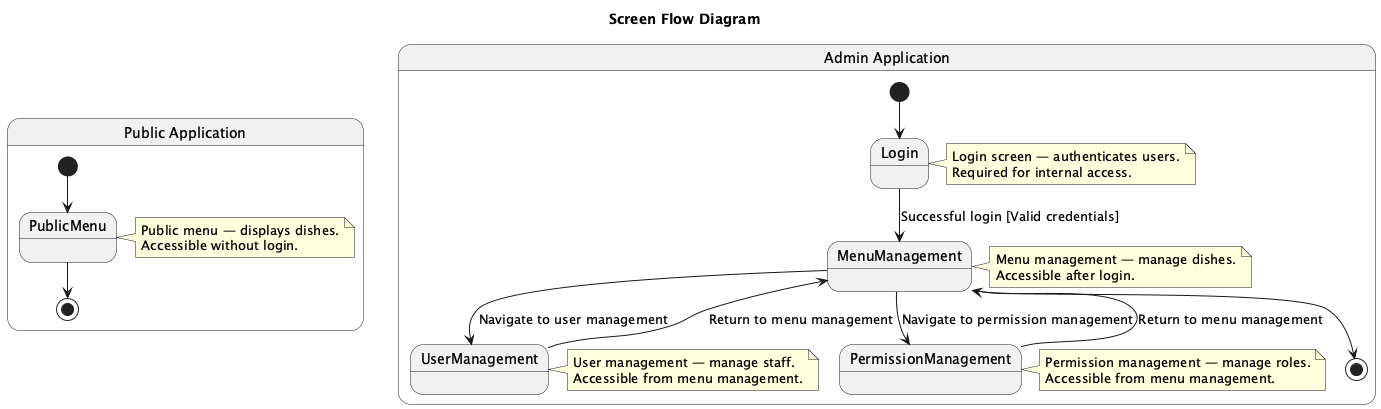

The diagram above was rendered by PlantUML. Its source (embedded in the PNG):
@startuml
  title Screen Flow Diagram
  ' Auto-generated at: 2023-10-01T12:00:00Z
  ' Screen Flow Diagram (state diagram) — grouped with local start/end

  state "Public Application" as GROUP__Public_Application {
    state "PublicMenu" as Public_Application__PublicMenu
    [*] --> Public_Application__PublicMenu
    Public_Application__PublicMenu --> [*]
    note right of Public_Application__PublicMenu
      Public menu — displays dishes.
      Accessible without login.
    end note
  }

  state "Admin Application" as GROUP__Admin_Application {
    state "Login" as Admin_Application__Login
    state "MenuManagement" as Admin_Application__MenuManagement
    state "UserManagement" as Admin_Application__UserManagement
    state "PermissionManagement" as Admin_Application__PermissionManagement

    [*] --> Admin_Application__Login
    Admin_Application__Login --> Admin_Application__MenuManagement : Successful login [Valid credentials]
    Admin_Application__MenuManagement --> Admin_Application__UserManagement : Navigate to user management
    Admin_Application__MenuManagement --> Admin_Application__PermissionManagement : Navigate to permission management
    Admin_Application__UserManagement --> Admin_Application__MenuManagement : Return to menu management
    Admin_Application__PermissionManagement --> Admin_Application__MenuManagement : Return to menu management
    Admin_Application__MenuManagement --> [*]

    note right of Admin_Application__Login
      Login screen — authenticates users.
      Required for internal access.
    end note
    note right of Admin_Application__MenuManagement
      Menu management — manage dishes.
      Accessible after login.
    end note
    note right of Admin_Application__UserManagement
      User management — manage staff.
      Accessible from menu management.
    end note
    note right of Admin_Application__PermissionManagement
      Permission management — manage roles.
      Accessible from menu management.
    end note
  }
@enduml